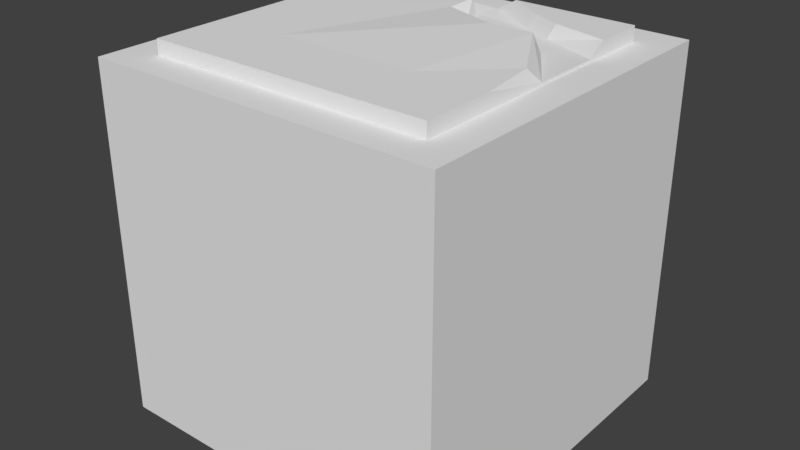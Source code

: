 # Source: cracked_floor_2.blend  (saved by Blender 2.79.0; exported with 4.5.12 LTS)
import bpy
from mathutils import Matrix  # noqa: F401  (used for matrix-valued properties, if any)

bpy.ops.wm.read_factory_settings(use_empty=True)
scene = bpy.context.scene
scene.name = 'Scene'

# ---- collections
col_collection_1 = bpy.data.collections.new('Collection 1'); scene.collection.children.link(col_collection_1)

# ---- world
world_world = bpy.data.worlds.new('World'); scene.world = world_world
world_world.color = (0.05088, 0.05088, 0.05088)
world_world.use_sun_shadow = False
world_world.sun_shadow_jitter_overblur = 0.0
world_world.cycles.sampling_method = 'MANUAL'

# ---- meshes
me_cube_001 = bpy.data.meshes.new('Cube.001')
me_cube_001.from_pydata([(-0.5, 0.5, -1.0), (-0.5, -0.5, -1.0), (-0.4015, 0.4015, -2.936e-09), (-0.4015, -0.4015, -2.687e-08), (0.5, 0.5, -1.0), (0.5, -0.5, -1.0), (0.4015, 0.4015, -2.936e-09), (0.4015, -0.4015, -2.687e-08), (-0.5, -0.5, -2.98e-08), (-0.5, 0.5, 0.0), (0.5, 0.5, 0.0), (0.5, -0.5, -2.98e-08), (-0.4015, 0.4015, 0.04044), (-0.4015, -0.4015, 0.04044), (0.4015, -0.4015, 0.04044), (-0.4015, 0.4015, 0.04044), (-0.4015, -0.4015, 0.04044), (0.4015, 0.4015, 0.04044), (0.4015, -0.4015, 0.04044), (-0.4015, 0.0, 0.04044), (0.0, -0.4015, 0.04044), (0.3773, -0.02616, 0.04044), (0.0563, 0.4015, 0.04044), (0.1438, 0.1581, 0.05296), (-0.4015, 0.2007, 0.04044), (-0.2007, -0.4015, 0.04044), (0.4015, -0.2007, 0.04044), (0.2007, 0.4015, 0.04044), (-0.4015, -0.2007, 0.04044), (0.2007, -0.4015, 0.04044), (0.4015, 0.2532, 0.04044), (-0.2249, 0.3753, 0.04044), (0.1646, 0.3312, 0.04044), (0.0, -0.2007, 0.04044), (-0.03579, 0.2444, 0.04044), (0.2664, 0.1622, 0.05296), (0.2007, -0.2007, 0.04044), (-0.2007, -0.2007, 0.04044), (0.249, 0.2907, 0.04044), (-0.04069, 0.3437, 0.04044), (0.4015, 0.0, 0.006516), (-8.563e-05, 0.4015, 0.007555), (0.1269, 0.1892, 0.001215), (0.4015, 0.2007, 0.006516), (-0.2007, 0.4015, 0.01585), (0.1495, 0.3154, 0.001215), (0.001737, 0.2632, 0.001215), (0.2817, 0.1791, 0.001215), (0.2339, 0.2748, 0.001215), (-0.02565, 0.3438, 0.001215)], [], [(0, 1, 8, 9), (3, 7, 14, 13), (10, 11, 5, 4), (4, 5, 1, 0), (9, 10, 4, 0), (11, 8, 1, 5), (3, 2, 9, 8), (2, 6, 10, 9), (7, 3, 8, 11), (6, 7, 11, 10), (2, 3, 13, 12), (38, 32, 45, 48), (38, 30, 17, 27), (37, 33, 23, 34), (36, 26, 21, 35), (33, 36, 35, 23), (20, 29, 36, 33), (29, 18, 26, 36), (28, 37, 34, 19), (16, 25, 37, 28), (25, 20, 33, 37), (32, 38, 27, 22), (39, 34, 46, 49), (35, 21, 40, 47), (24, 39, 31, 15), (19, 34, 39, 24), (49, 45, 41, 44), (42, 47, 48, 45), (47, 40, 43, 48), (46, 42, 45, 49), (23, 35, 47, 42), (30, 38, 48, 43), (32, 22, 41, 45), (34, 23, 42, 46), (31, 39, 49, 44), (7, 6, 17, 30, 43, 40, 21, 26, 18), (6, 2, 15, 31, 44, 41, 22, 27, 17)])
me_cube_001.use_remesh_preserve_volume = False
me_cube_001.use_remesh_preserve_attributes = False
me_cube_001.use_mirror_vertex_groups = False
me_cube_001.update()

# ---- objects
ob_cube = bpy.data.objects.new('Cube', me_cube_001)

# ---- transforms, parenting, visibility, modifiers, constraints
ob_cube.location = (0.0, 0.0, 0.0)
ob_cube.lineart.crease_threshold = 0.0

# ---- collection membership
col_collection_1.objects.link(ob_cube)

# ---- scene / render settings (as saved in the file)
scene.frame_start = 1; scene.frame_end = 250; scene.frame_set(1)
scene.render.engine = 'CYCLES'
scene.render.resolution_percentage = 50
scene.render.dither_intensity = 0.0
scene.cycles.use_denoising = False
scene.cycles.samples = 128
scene.cycles.sampling_pattern = 'TABULATED_SOBOL'
scene.cycles.use_adaptive_sampling = False
scene.cycles.use_light_tree = False
scene.cycles.blur_glossy = 0.0
scene.cycles.sample_clamp_indirect = 0.0
scene.view_settings.view_transform = 'Standard'
bpy.context.view_layer.update()

# ---- added for rendering (the .blend has no active camera and no usable light): camera, sun
cam_auto = bpy.data.cameras.new('AutoCamera')
cam_auto.lens = 50.0
cam_auto.sensor_width = 36.0
cam_auto.clip_end = 1000.0
ob_auto_camera = bpy.data.objects.new('AutoCamera', cam_auto)
scene.collection.objects.link(ob_auto_camera)
ob_auto_camera.location = (1.63132, -1.95758, 0.831534)
ob_auto_camera.rotation_euler = (1.09748, -7.21219e-08, 0.694738)
scene.camera = ob_auto_camera
light_auto_sun = bpy.data.lights.new('AutoSun', 'SUN')
light_auto_sun.energy = 3.0
light_auto_sun.angle = 0.0523599
ob_auto_sun = bpy.data.objects.new('AutoSun', light_auto_sun)
scene.collection.objects.link(ob_auto_sun)
ob_auto_sun.rotation_euler = (0.872665, 0.174533, 0.523599)
bpy.context.view_layer.update()
